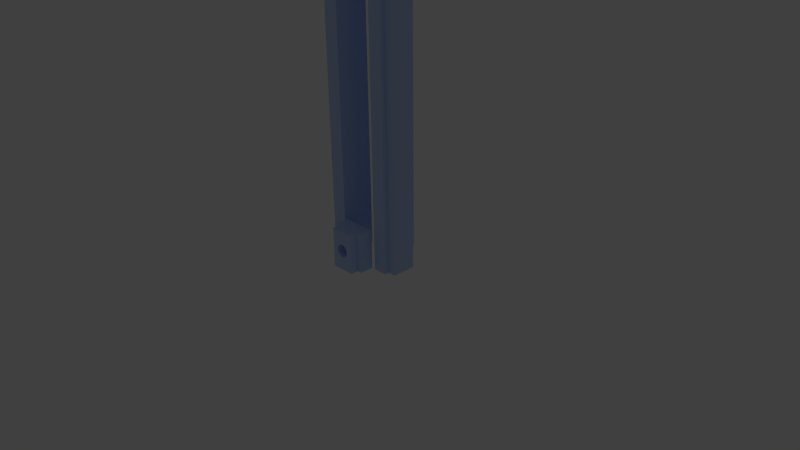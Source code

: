 # Source: connector.type_T_slide__.h_.0055__.l_.01__.w_.0085__bridge.h_.002__.l_.01__.w_.006.blend  (saved by Blender 2.74.0; exported with 4.5.12 LTS)
import bpy
from mathutils import Matrix  # noqa: F401  (used for matrix-valued properties, if any)

bpy.ops.wm.read_factory_settings(use_empty=True)
scene = bpy.context.scene
scene.name = 'Scene'

# ---- collections
col_collection_3 = bpy.data.collections.new('Collection 3'); scene.collection.children.link(col_collection_3)
col_collection_11 = bpy.data.collections.new('Collection 11'); scene.collection.children.link(col_collection_11)
col_collection_11.hide_render = True
col_collection_11.hide_viewport = True
col_collection_13 = bpy.data.collections.new('Collection 13'); scene.collection.children.link(col_collection_13)

# ---- materials (node trees are filled in below, after node groups)
mat_water_001 = bpy.data.materials.new('Water.001')
mat_water_001.alpha_threshold = 0.0
mat_water_001.diffuse_color = (0.5459, 0.6955, 1.0, 1.0)
mat_water_001.roughness = 0.5
mat_water_001.line_color = (0.0, 0.0, 0.0, 0.3)
mat_rubber = bpy.data.materials.new('rubber')
mat_rubber.alpha_threshold = 0.0
mat_rubber.diffuse_color = (0.04667, 0.04519, 0.04667, 1.0)
mat_rubber.roughness = 0.5
mat_rubber.line_color = (0.0, 0.0, 0.0, 1.0)

# ---- material node trees
mat_water_001.use_nodes = True; mat_water_001.node_tree.nodes.clear()
_N = mat_water_001.node_tree.nodes; _L = mat_water_001.node_tree.links
n0 = _N.new('ShaderNodeOutputMaterial'); n0.name = 'Material Output'; n0.location = (652, 374)
n0.width = 120
n1 = _N.new('ShaderNodeBsdfGlass'); n1.name = 'Glass BSDF'; n1.location = (49, 485)
n1.distribution = 'BECKMANN'
n1.inputs[0].default_value = (0.7333, 0.8361, 1.0, 1.0)
n1.inputs[2].default_value = 1.32
n2 = _N.new('ShaderNodeBsdfDiffuse'); n2.name = 'Diffuse BSDF'; n2.location = (452, 374)
n2.inputs[0].default_value = (0.5457, 0.6939, 1.0, 1.0)
_L.new(n1.outputs[0], n0.inputs[1])
_L.new(n2.outputs[0], n0.inputs[0])
n0.is_active_output = True
mat_rubber.use_nodes = True; mat_rubber.node_tree.nodes.clear()
_N = mat_rubber.node_tree.nodes; _L = mat_rubber.node_tree.links
n0 = _N.new('ShaderNodeBsdfTranslucent'); n0.name = 'Translucent BSDF'; n0.location = (-178, 226)
n0.width = 150
n1 = _N.new('ShaderNodeBsdfDiffuse'); n1.name = 'Diffuse BSDF'; n1.location = (-187, 341)
n2 = _N.new('ShaderNodeRGB'); n2.name = 'RGB'; n2.location = (-552, 376)
n2.outputs[0].default_value = (0.08186, 0.08019, 0.08354, 1.0)
n3 = _N.new('ShaderNodeOutputMaterial'); n3.name = 'Material Output'; n3.location = (300, 300)
n3.width = 120
n4 = _N.new('ShaderNodeAddShader'); n4.name = 'Add Shader'; n4.location = (43, 316)
n4.width = 150
n5 = _N.new('ShaderNodeMix'); n5.name = 'Mix'; n5.location = (-355, 255)
n5.width = 100
n5.data_type = 'RGBA'
n5.inputs[0].default_value = 0.2
n5.inputs[7].default_value = (1.0, 1.0, 1.0, 1.0)
_L.new(n1.outputs[0], n4.inputs[0])
_L.new(n0.outputs[0], n4.inputs[1])
_L.new(n2.outputs[0], n1.inputs[0])
_L.new(n2.outputs[0], n5.inputs[6])
_L.new(n4.outputs[0], n3.inputs[0])
_L.new(n5.outputs[2], n0.inputs[0])
n3.is_active_output = True

# ---- world
world_world = bpy.data.worlds.new('World'); scene.world = world_world
world_world.color = (0.05088, 0.05088, 0.05088)
world_world.use_sun_shadow = False
world_world.sun_shadow_jitter_overblur = 0.0
world_world.cycles.sampling_method = 'MANUAL'
world_world.cycles.sample_map_resolution = 256

# ---- cameras
cam_camera = bpy.data.cameras.new('Camera')
cam_camera.clip_end = 1e+05
cam_camera.lens = 35.0
cam_camera.sensor_width = 32.0
cam_camera.sensor_height = 18.0
cam_camera.ortho_scale = 7.314
cam_camera.dof.focus_distance = 0.0

# ---- lights
light_lamp = bpy.data.lights.new('Lamp', 'POINT')
light_lamp.transmission_factor = 0.0
light_lamp.cutoff_distance = 30.0
light_lamp.energy = 100.0
light_lamp.shadow_buffer_clip_start = 1.001
light_lamp.shadow_soft_size = 0.1
light_lamp.shadow_maximum_resolution = 0.006
light_lamp.use_absolute_resolution = True
light_lamp.cycles.use_multiple_importance_sampling = False

# ---- meshes
me_cube_050 = bpy.data.meshes.new('Cube.050')
me_cube_050.from_pydata([(-4.25, -2.75, 0.0), (-4.25, 0.75, 0.0), (4.25, 0.75, 0.0), (4.25, -2.75, 0.0), (-4.25, -2.75, 1000.0), (-4.25, 0.75, 1000.0), (4.25, 0.75, 1000.0), (4.25, -2.75, 1000.0), (-3.0, 0.75, 0.0), (3.0, 0.75, 0.0), (-3.0, 0.75, 1000.0), (3.0, 0.75, 1000.0), (-3.0, 2.75, 0.0), (3.0, 2.75, 0.0), (-3.0, 2.75, 1000.0), (3.0, 2.75, 1000.0)], [], [(4, 5, 1, 0), (2, 1, 8, 9), (6, 7, 3, 2), (7, 4, 0, 3), (0, 1, 2, 3), (7, 6, 5, 4), (9, 8, 12, 13), (6, 2, 9, 11), (5, 6, 11, 10), (1, 5, 10, 8), (14, 15, 13, 12), (11, 9, 13, 15), (10, 11, 15, 14), (8, 10, 14, 12)])
me_cube_050.materials.append(mat_water_001)
me_cube_050.use_remesh_preserve_volume = False
me_cube_050.use_remesh_preserve_attributes = False
me_cube_050.use_mirror_vertex_groups = False
me_cube_050.update()
me_cube_003 = bpy.data.meshes.new('Cube.003')
me_cube_003.from_pydata([(0.0, 10.0, 1.0), (0.0, -10.0, 1.0), (0.1951, 10.0, 0.9808), (0.1951, -10.0, 0.9808), (0.3827, 10.0, 0.9239), (0.3827, -10.0, 0.9239), (0.5556, 10.0, 0.8315), (0.5556, -10.0, 0.8315), (0.7071, 10.0, 0.7071), (0.7071, -10.0, 0.7071), (0.8315, 10.0, 0.5556), (0.8315, -10.0, 0.5556), (0.9239, 10.0, 0.3827), (0.9239, -10.0, 0.3827), (0.9808, 10.0, 0.1951), (0.9808, -10.0, 0.1951), (1.0, 10.0, 4.47e-07), (1.0, -10.0, -1.043e-06), (0.9808, 10.0, -0.1951), (0.9808, -10.0, -0.1951), (0.9239, 10.0, -0.3827), (0.9239, -10.0, -0.3827), (0.8315, 10.0, -0.5556), (0.8315, -10.0, -0.5556), (0.7071, 10.0, -0.7071), (0.7071, -10.0, -0.7071), (0.5556, 10.0, -0.8315), (0.5556, -10.0, -0.8315), (0.3827, 10.0, -0.9239), (0.3827, -10.0, -0.9239), (0.1951, 10.0, -0.9808), (0.1951, -10.0, -0.9808), (-3.258e-07, 10.0, -1.0), (-3.258e-07, -10.0, -1.0), (-0.1951, 10.0, -0.9808), (-0.1951, -10.0, -0.9808), (-0.3827, 10.0, -0.9239), (-0.3827, -10.0, -0.9239), (-0.5556, 10.0, -0.8315), (-0.5556, -10.0, -0.8315), (-0.7071, 10.0, -0.7071), (-0.7071, -10.0, -0.7071), (-0.8315, 10.0, -0.5556), (-0.8315, -10.0, -0.5556), (-0.9239, 10.0, -0.3827), (-0.9239, -10.0, -0.3827), (-0.9808, 10.0, -0.1951), (-0.9808, -10.0, -0.1951), (-1.0, 10.0, 4.47e-07), (-1.0, -10.0, -1.043e-06), (-0.9808, 10.0, 0.1951), (-0.9808, -10.0, 0.1951), (-0.9239, 10.0, 0.3827), (-0.9239, -10.0, 0.3827), (-0.8315, 10.0, 0.5556), (-0.8315, -10.0, 0.5556), (-0.7071, 10.0, 0.7071), (-0.7071, -10.0, 0.7071), (-0.5556, 10.0, 0.8315), (-0.5556, -10.0, 0.8315), (-0.3827, 10.0, 0.9239), (-0.3827, -10.0, 0.9239), (-0.1951, 10.0, 0.9808), (-0.1951, -10.0, 0.9808)], [], [(0, 1, 3, 2), (2, 3, 5, 4), (4, 5, 7, 6), (6, 7, 9, 8), (8, 9, 11, 10), (10, 11, 13, 12), (12, 13, 15, 14), (14, 15, 17, 16), (16, 17, 19, 18), (18, 19, 21, 20), (20, 21, 23, 22), (22, 23, 25, 24), (24, 25, 27, 26), (26, 27, 29, 28), (28, 29, 31, 30), (30, 31, 33, 32), (32, 33, 35, 34), (34, 35, 37, 36), (36, 37, 39, 38), (38, 39, 41, 40), (40, 41, 43, 42), (42, 43, 45, 44), (44, 45, 47, 46), (46, 47, 49, 48), (48, 49, 51, 50), (50, 51, 53, 52), (52, 53, 55, 54), (54, 55, 57, 56), (56, 57, 59, 58), (58, 59, 61, 60), (3, 1, 63, 61, 59, 57, 55, 53, 51, 49, 47, 45, 43, 41, 39, 37, 35, 33, 31, 29, 27, 25, 23, 21, 19, 17, 15, 13, 11, 9, 7, 5), (62, 63, 1, 0), (60, 61, 63, 62), (0, 2, 4, 6, 8, 10, 12, 14, 16, 18, 20, 22, 24, 26, 28, 30, 32, 34, 36, 38, 40, 42, 44, 46, 48, 50, 52, 54, 56, 58, 60, 62)])
me_cube_003.materials.append(mat_rubber)
me_cube_003.use_remesh_preserve_volume = False
me_cube_003.use_remesh_preserve_attributes = False
me_cube_003.use_mirror_vertex_groups = False
me_cube_003.update()

# ---- objects
ob_cube_linear_slider = bpy.data.objects.new('Cube-Linear_Slider', me_cube_050)
ob_cube_linear_slider_002 = bpy.data.objects.new('Cube-Linear_Slider.002', me_cube_050)
ob_cube_linear_slider_003 = bpy.data.objects.new('Cube-Linear_Slider.003', me_cube_050)
ob_cube_linear_slider_001 = bpy.data.objects.new('Cube-Linear_Slider.001', me_cube_050)
ob_lamp = bpy.data.objects.new('Lamp', light_lamp)
ob_camera = bpy.data.objects.new('Camera', cam_camera)
ob_hole_m2 = bpy.data.objects.new('Hole_M2', me_cube_003)
ob_hole_m3_or_tapped_m4 = bpy.data.objects.new('Hole_M3_or_Tapped_M4', me_cube_003)
ob_hole_m4 = bpy.data.objects.new('Hole_M4', me_cube_003)
ob_hole_m5_5 = bpy.data.objects.new('Hole_M5_5', me_cube_003)

# ---- transforms, parenting, visibility, modifiers, constraints
ob_cube_linear_slider.location = (0.0, 8.0, -0.5)
ob_cube_linear_slider.lineart.crease_threshold = 0.0
_m = ob_cube_linear_slider.modifiers.new('Boolean', 'BOOLEAN')
_m.object = ob_hole_m2
_m.solver = 'FAST'
ob_cube_linear_slider_002.location = (1.24e-05, -7.0, -0.5)
ob_cube_linear_slider_002.rotation_euler = (0.0, -0.0, 3.142)
ob_cube_linear_slider_002.scale = (1.0, 1.0, 0.01)
ob_cube_linear_slider_002.lineart.crease_threshold = 0.0
_m = ob_cube_linear_slider_002.modifiers.new('Boolean', 'BOOLEAN')
_m.object = ob_hole_m3_or_tapped_m4
_m.solver = 'FAST'
ob_cube_linear_slider_003.location = (8.0, 1.86e-05, -0.5)
ob_cube_linear_slider_003.rotation_euler = (0.0, 0.0, 4.712)
ob_cube_linear_slider_003.lineart.crease_threshold = 0.0
_m = ob_cube_linear_slider_003.modifiers.new('Boolean', 'BOOLEAN')
_m.object = ob_hole_m4
_m.solver = 'FAST'
ob_cube_linear_slider_001.location = (-8.0, -7.077e-06, -0.5)
ob_cube_linear_slider_001.rotation_euler = (0.0, -0.0, 1.571)
ob_cube_linear_slider_001.lineart.crease_threshold = 0.0
_m = ob_cube_linear_slider_001.modifiers.new('Boolean', 'BOOLEAN')
_m.object = ob_hole_m5_5
_m.solver = 'FAST'
ob_lamp.location = (77.45, 19.1, 112.2)
ob_lamp.rotation_euler = (0.6503, 0.05522, 1.866)
ob_lamp.scale = (19.0, 19.0, 19.0)
ob_lamp.lock_rotations_4d = False
ob_lamp.empty_display_type = 'ARROWS'
ob_lamp.color = (0.0, 0.0, 0.0, 0.0)
ob_lamp.lineart.crease_threshold = 0.0
ob_camera.location = (142.1, -123.6, 101.5)
ob_camera.rotation_euler = (1.109, 0.01082, 0.8149)
ob_camera.scale = (19.0, 19.0, 19.0)
ob_camera.lock_rotations_4d = False
ob_camera.empty_display_type = 'ARROWS'
ob_camera.color = (0.0, 0.0, 0.0, 0.0)
ob_camera.display_type = 'WIRE'
ob_camera.lineart.crease_threshold = 0.0
ob_hole_m2.location = (0.0, 7.0, -0.5)
ob_hole_m2.visible_camera = False
ob_hole_m2.visible_diffuse = False
ob_hole_m2.visible_glossy = False
ob_hole_m2.visible_transmission = False
ob_hole_m2.visible_shadow = False
ob_hole_m2.display_type = 'WIRE'
ob_hole_m2.show_wire = True
ob_hole_m2.show_in_front = True
ob_hole_m2.lineart.crease_threshold = 0.0
ob_hole_m3_or_tapped_m4.location = (1.24e-05, -7.0, 4.5)
ob_hole_m3_or_tapped_m4.rotation_euler = (0.0, -0.0, 3.142)
ob_hole_m3_or_tapped_m4.scale = (1.62, 0.9167, 1.62)
ob_hole_m3_or_tapped_m4.visible_camera = False
ob_hole_m3_or_tapped_m4.visible_diffuse = False
ob_hole_m3_or_tapped_m4.visible_glossy = False
ob_hole_m3_or_tapped_m4.visible_transmission = False
ob_hole_m3_or_tapped_m4.visible_shadow = False
ob_hole_m3_or_tapped_m4.display_type = 'WIRE'
ob_hole_m3_or_tapped_m4.show_wire = True
ob_hole_m3_or_tapped_m4.show_in_front = True
ob_hole_m3_or_tapped_m4.lineart.crease_threshold = 0.0
ob_hole_m4.location = (7.0, 1.86e-05, -0.5)
ob_hole_m4.rotation_euler = (0.0, 0.0, 4.712)
ob_hole_m4.scale = (2.0, 0.9167, 2.0)
ob_hole_m4.visible_camera = False
ob_hole_m4.visible_diffuse = False
ob_hole_m4.visible_glossy = False
ob_hole_m4.visible_transmission = False
ob_hole_m4.visible_shadow = False
ob_hole_m4.display_type = 'WIRE'
ob_hole_m4.show_wire = True
ob_hole_m4.show_in_front = True
ob_hole_m4.lineart.crease_threshold = 0.0
ob_hole_m5_5.location = (-8.0, -7.077e-06, -0.5)
ob_hole_m5_5.rotation_euler = (0.0, -0.0, 1.571)
ob_hole_m5_5.scale = (2.75, 0.9167, 2.75)
ob_hole_m5_5.visible_camera = False
ob_hole_m5_5.visible_diffuse = False
ob_hole_m5_5.visible_glossy = False
ob_hole_m5_5.visible_transmission = False
ob_hole_m5_5.visible_shadow = False
ob_hole_m5_5.display_type = 'WIRE'
ob_hole_m5_5.show_wire = True
ob_hole_m5_5.show_in_front = True
ob_hole_m5_5.lineart.crease_threshold = 0.0

# ---- collection membership
col_collection_3.objects.link(ob_cube_linear_slider)
col_collection_3.objects.link(ob_cube_linear_slider_002)
col_collection_3.objects.link(ob_cube_linear_slider_003)
col_collection_3.objects.link(ob_cube_linear_slider_001)
col_collection_11.objects.link(ob_lamp)
col_collection_11.objects.link(ob_camera)
col_collection_13.objects.link(ob_hole_m2)
col_collection_13.objects.link(ob_hole_m3_or_tapped_m4)
col_collection_13.objects.link(ob_hole_m4)
col_collection_13.objects.link(ob_hole_m5_5)

# ---- scene / render settings (as saved in the file)
scene.camera = ob_camera
scene.frame_start = 1; scene.frame_end = 250; scene.frame_set(1)
scene.render.engine = 'CYCLES'
scene.render.resolution_percentage = 50
scene.render.dither_intensity = 0.0
scene.cycles.use_denoising = False
scene.cycles.samples = 10
scene.cycles.sampling_pattern = 'TABULATED_SOBOL'
scene.cycles.light_sampling_threshold = 0.0
scene.cycles.use_adaptive_sampling = False
scene.cycles.use_light_tree = False
scene.cycles.blur_glossy = 0.0
scene.cycles.pixel_filter_type = 'GAUSSIAN'
scene.cycles.sample_clamp_indirect = 0.0
scene.view_settings.view_transform = 'Standard'
bpy.context.view_layer.update()
